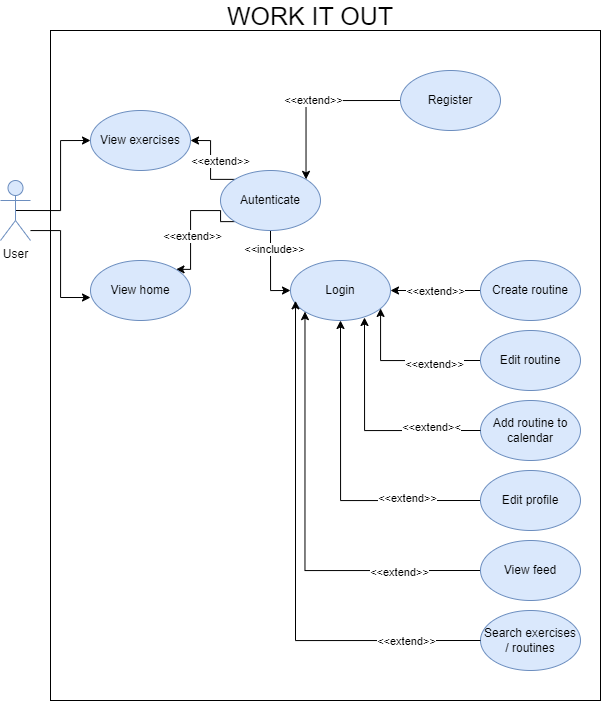

The diagram above was exported from draw.io. Its source (the exported page's mxGraphModel, read from the mxfile embedded in the PNG):
<mxGraphModel dx="1171" dy="633" grid="1" gridSize="10" guides="1" tooltips="1" connect="1" arrows="1" fold="1" page="1" pageScale="1" pageWidth="1169" pageHeight="827" math="0" shadow="0">
  <root>
    <mxCell id="0" />
    <mxCell id="1" parent="0" />
    <mxCell id="PHDan9K4AD_0c67R7u0U-43" style="edgeStyle=orthogonalEdgeStyle;rounded=0;orthogonalLoop=1;jettySize=auto;html=1;entryX=0;entryY=0.5;entryDx=0;entryDy=0;exitX=0.5;exitY=0.5;exitDx=0;exitDy=0;exitPerimeter=0;" parent="1" source="PHDan9K4AD_0c67R7u0U-3" target="PHDan9K4AD_0c67R7u0U-12" edge="1">
      <mxGeometry relative="1" as="geometry">
        <mxPoint x="220" y="330" as="sourcePoint" />
      </mxGeometry>
    </mxCell>
    <mxCell id="PHDan9K4AD_0c67R7u0U-3" value="User" style="shape=umlActor;verticalLabelPosition=bottom;verticalAlign=top;html=1;outlineConnect=0;fillColor=#dae8fc;strokeColor=#6c8ebf;" parent="1" vertex="1">
      <mxGeometry x="170" y="300" width="30" height="60" as="geometry" />
    </mxCell>
    <mxCell id="PHDan9K4AD_0c67R7u0U-4" value="&lt;div&gt;&lt;br&gt;&lt;/div&gt;&lt;div&gt;&lt;br&gt;&lt;/div&gt;&lt;div&gt;&lt;br&gt;&lt;/div&gt;&lt;div&gt;&lt;br&gt;&lt;/div&gt;&lt;div&gt;&lt;br&gt;&lt;/div&gt;" style="rounded=0;whiteSpace=wrap;html=1;fillColor=none;" parent="1" vertex="1">
      <mxGeometry x="220" y="150" width="550" height="670" as="geometry" />
    </mxCell>
    <mxCell id="PHDan9K4AD_0c67R7u0U-10" value="Login" style="ellipse;whiteSpace=wrap;html=1;fillColor=#dae8fc;strokeColor=#6c8ebf;" parent="1" vertex="1">
      <mxGeometry x="460" y="380" width="100" height="60" as="geometry" />
    </mxCell>
    <mxCell id="PHDan9K4AD_0c67R7u0U-40" style="edgeStyle=orthogonalEdgeStyle;rounded=0;orthogonalLoop=1;jettySize=auto;html=1;exitX=1;exitY=0.5;exitDx=0;exitDy=0;endArrow=none;endFill=0;startArrow=classic;startFill=1;entryX=0;entryY=0;entryDx=0;entryDy=0;" parent="1" source="PHDan9K4AD_0c67R7u0U-12" target="PHDan9K4AD_0c67R7u0U-45" edge="1">
      <mxGeometry relative="1" as="geometry">
        <mxPoint x="410" y="300" as="targetPoint" />
      </mxGeometry>
    </mxCell>
    <mxCell id="PHDan9K4AD_0c67R7u0U-42" value="&amp;lt;&amp;lt;extend&amp;gt;&amp;gt;" style="edgeLabel;html=1;align=center;verticalAlign=middle;resizable=0;points=[];" parent="PHDan9K4AD_0c67R7u0U-40" vertex="1" connectable="0">
      <mxGeometry x="-0.5683" y="1" relative="1" as="geometry">
        <mxPoint x="12" y="21" as="offset" />
      </mxGeometry>
    </mxCell>
    <mxCell id="PHDan9K4AD_0c67R7u0U-12" value="View exercises" style="ellipse;whiteSpace=wrap;html=1;fillColor=#dae8fc;strokeColor=#6c8ebf;" parent="1" vertex="1">
      <mxGeometry x="260" y="230" width="100" height="60" as="geometry" />
    </mxCell>
    <mxCell id="PHDan9K4AD_0c67R7u0U-16" value="&amp;lt;&amp;lt;extend&amp;gt;&amp;gt;" style="edgeStyle=orthogonalEdgeStyle;rounded=0;orthogonalLoop=1;jettySize=auto;html=1;exitX=0;exitY=0.5;exitDx=0;exitDy=0;entryX=1;entryY=0;entryDx=0;entryDy=0;endArrow=classic;endFill=1;startArrow=none;startFill=0;" parent="1" source="PHDan9K4AD_0c67R7u0U-15" target="PHDan9K4AD_0c67R7u0U-45" edge="1">
      <mxGeometry relative="1" as="geometry" />
    </mxCell>
    <mxCell id="PHDan9K4AD_0c67R7u0U-15" value="Register" style="ellipse;whiteSpace=wrap;html=1;fillColor=#dae8fc;strokeColor=#6c8ebf;" parent="1" vertex="1">
      <mxGeometry x="570" y="190" width="100" height="60" as="geometry" />
    </mxCell>
    <mxCell id="PHDan9K4AD_0c67R7u0U-27" style="edgeStyle=orthogonalEdgeStyle;rounded=0;orthogonalLoop=1;jettySize=auto;html=1;exitX=0;exitY=0.5;exitDx=0;exitDy=0;" parent="1" source="PHDan9K4AD_0c67R7u0U-17" target="PHDan9K4AD_0c67R7u0U-10" edge="1">
      <mxGeometry relative="1" as="geometry" />
    </mxCell>
    <mxCell id="PHDan9K4AD_0c67R7u0U-33" value="&amp;lt;&amp;lt;extend&amp;gt;&amp;gt;" style="edgeLabel;html=1;align=center;verticalAlign=middle;resizable=0;points=[];" parent="PHDan9K4AD_0c67R7u0U-27" vertex="1" connectable="0">
      <mxGeometry relative="1" as="geometry">
        <mxPoint as="offset" />
      </mxGeometry>
    </mxCell>
    <mxCell id="PHDan9K4AD_0c67R7u0U-17" value="Create routine" style="ellipse;whiteSpace=wrap;html=1;fillColor=#dae8fc;strokeColor=#6c8ebf;" parent="1" vertex="1">
      <mxGeometry x="650" y="380" width="100" height="60" as="geometry" />
    </mxCell>
    <mxCell id="PHDan9K4AD_0c67R7u0U-28" style="edgeStyle=orthogonalEdgeStyle;rounded=0;orthogonalLoop=1;jettySize=auto;html=1;exitX=0;exitY=0.5;exitDx=0;exitDy=0;" parent="1" source="PHDan9K4AD_0c67R7u0U-21" target="PHDan9K4AD_0c67R7u0U-10" edge="1">
      <mxGeometry relative="1" as="geometry">
        <Array as="points">
          <mxPoint x="550" y="480" />
        </Array>
      </mxGeometry>
    </mxCell>
    <mxCell id="PHDan9K4AD_0c67R7u0U-34" value="&amp;lt;&amp;lt;extend&amp;gt;&amp;gt;" style="edgeLabel;html=1;align=center;verticalAlign=middle;resizable=0;points=[];" parent="PHDan9K4AD_0c67R7u0U-28" vertex="1" connectable="0">
      <mxGeometry x="-0.3947" y="3" relative="1" as="geometry">
        <mxPoint as="offset" />
      </mxGeometry>
    </mxCell>
    <mxCell id="PHDan9K4AD_0c67R7u0U-21" value="Edit routine" style="ellipse;whiteSpace=wrap;html=1;fillColor=#dae8fc;strokeColor=#6c8ebf;" parent="1" vertex="1">
      <mxGeometry x="650" y="450" width="100" height="60" as="geometry" />
    </mxCell>
    <mxCell id="PHDan9K4AD_0c67R7u0U-22" value="Add routine to calendar" style="ellipse;whiteSpace=wrap;html=1;fillColor=#dae8fc;strokeColor=#6c8ebf;" parent="1" vertex="1">
      <mxGeometry x="650" y="520" width="100" height="60" as="geometry" />
    </mxCell>
    <mxCell id="PHDan9K4AD_0c67R7u0U-30" style="edgeStyle=orthogonalEdgeStyle;rounded=0;orthogonalLoop=1;jettySize=auto;html=1;exitX=0;exitY=0.5;exitDx=0;exitDy=0;entryX=0.5;entryY=1;entryDx=0;entryDy=0;" parent="1" source="PHDan9K4AD_0c67R7u0U-25" target="PHDan9K4AD_0c67R7u0U-10" edge="1">
      <mxGeometry relative="1" as="geometry" />
    </mxCell>
    <mxCell id="PHDan9K4AD_0c67R7u0U-36" value="&amp;lt;&amp;lt;extend&amp;gt;&amp;gt;" style="edgeLabel;html=1;align=center;verticalAlign=middle;resizable=0;points=[];" parent="PHDan9K4AD_0c67R7u0U-30" vertex="1" connectable="0">
      <mxGeometry x="-0.5437" y="-3" relative="1" as="geometry">
        <mxPoint as="offset" />
      </mxGeometry>
    </mxCell>
    <mxCell id="PHDan9K4AD_0c67R7u0U-25" value="Edit profile" style="ellipse;whiteSpace=wrap;html=1;fillColor=#dae8fc;strokeColor=#6c8ebf;" parent="1" vertex="1">
      <mxGeometry x="650" y="590" width="100" height="60" as="geometry" />
    </mxCell>
    <mxCell id="PHDan9K4AD_0c67R7u0U-31" style="edgeStyle=orthogonalEdgeStyle;rounded=0;orthogonalLoop=1;jettySize=auto;html=1;exitX=0;exitY=0.5;exitDx=0;exitDy=0;entryX=0;entryY=1;entryDx=0;entryDy=0;" parent="1" source="PHDan9K4AD_0c67R7u0U-26" target="PHDan9K4AD_0c67R7u0U-10" edge="1">
      <mxGeometry relative="1" as="geometry" />
    </mxCell>
    <mxCell id="PHDan9K4AD_0c67R7u0U-37" value="&amp;lt;&amp;lt;extend&amp;gt;&amp;gt;" style="edgeLabel;html=1;align=center;verticalAlign=middle;resizable=0;points=[];" parent="PHDan9K4AD_0c67R7u0U-31" vertex="1" connectable="0">
      <mxGeometry x="-0.6269" y="1" relative="1" as="geometry">
        <mxPoint as="offset" />
      </mxGeometry>
    </mxCell>
    <mxCell id="PHDan9K4AD_0c67R7u0U-26" value="View feed" style="ellipse;whiteSpace=wrap;html=1;fillColor=#dae8fc;strokeColor=#6c8ebf;" parent="1" vertex="1">
      <mxGeometry x="650" y="660" width="100" height="60" as="geometry" />
    </mxCell>
    <mxCell id="PHDan9K4AD_0c67R7u0U-29" style="edgeStyle=orthogonalEdgeStyle;rounded=0;orthogonalLoop=1;jettySize=auto;html=1;exitX=0;exitY=0.5;exitDx=0;exitDy=0;entryX=0.74;entryY=0.95;entryDx=0;entryDy=0;entryPerimeter=0;" parent="1" source="PHDan9K4AD_0c67R7u0U-22" target="PHDan9K4AD_0c67R7u0U-10" edge="1">
      <mxGeometry relative="1" as="geometry" />
    </mxCell>
    <mxCell id="PHDan9K4AD_0c67R7u0U-35" value="&amp;lt;&amp;lt;extend&amp;gt;&amp;lt;" style="edgeLabel;html=1;align=center;verticalAlign=middle;resizable=0;points=[];" parent="PHDan9K4AD_0c67R7u0U-29" vertex="1" connectable="0">
      <mxGeometry x="-0.7205" y="-4" relative="1" as="geometry">
        <mxPoint x="-18" as="offset" />
      </mxGeometry>
    </mxCell>
    <mxCell id="PHDan9K4AD_0c67R7u0U-39" style="edgeStyle=orthogonalEdgeStyle;rounded=0;orthogonalLoop=1;jettySize=auto;html=1;exitX=1;exitY=0;exitDx=0;exitDy=0;endArrow=none;endFill=0;startArrow=classic;startFill=1;entryX=0;entryY=1;entryDx=0;entryDy=0;" parent="1" source="PHDan9K4AD_0c67R7u0U-32" target="PHDan9K4AD_0c67R7u0U-45" edge="1">
      <mxGeometry relative="1" as="geometry">
        <mxPoint x="390" y="330" as="targetPoint" />
        <Array as="points">
          <mxPoint x="360" y="389" />
          <mxPoint x="360" y="330" />
          <mxPoint x="390" y="330" />
          <mxPoint x="390" y="341" />
        </Array>
      </mxGeometry>
    </mxCell>
    <mxCell id="PHDan9K4AD_0c67R7u0U-41" value="&amp;lt;&amp;lt;extend&amp;gt;&amp;gt;" style="edgeLabel;html=1;align=center;verticalAlign=middle;resizable=0;points=[];" parent="PHDan9K4AD_0c67R7u0U-39" vertex="1" connectable="0">
      <mxGeometry x="-0.2628" y="-1" relative="1" as="geometry">
        <mxPoint as="offset" />
      </mxGeometry>
    </mxCell>
    <mxCell id="PHDan9K4AD_0c67R7u0U-32" value="View home" style="ellipse;whiteSpace=wrap;html=1;fillColor=#dae8fc;strokeColor=#6c8ebf;" parent="1" vertex="1">
      <mxGeometry x="260" y="380" width="100" height="60" as="geometry" />
    </mxCell>
    <mxCell id="PHDan9K4AD_0c67R7u0U-44" style="edgeStyle=orthogonalEdgeStyle;rounded=0;orthogonalLoop=1;jettySize=auto;html=1;entryX=0;entryY=0.617;entryDx=0;entryDy=0;entryPerimeter=0;" parent="1" source="PHDan9K4AD_0c67R7u0U-3" target="PHDan9K4AD_0c67R7u0U-32" edge="1">
      <mxGeometry relative="1" as="geometry">
        <Array as="points">
          <mxPoint x="230" y="350" />
          <mxPoint x="230" y="417" />
        </Array>
      </mxGeometry>
    </mxCell>
    <mxCell id="PHDan9K4AD_0c67R7u0U-46" style="edgeStyle=orthogonalEdgeStyle;rounded=0;orthogonalLoop=1;jettySize=auto;html=1;exitX=0.5;exitY=1;exitDx=0;exitDy=0;entryX=0;entryY=0.5;entryDx=0;entryDy=0;" parent="1" source="PHDan9K4AD_0c67R7u0U-45" target="PHDan9K4AD_0c67R7u0U-10" edge="1">
      <mxGeometry relative="1" as="geometry" />
    </mxCell>
    <mxCell id="PHDan9K4AD_0c67R7u0U-47" value="&amp;lt;&amp;lt;include&amp;gt;&amp;gt;" style="edgeLabel;html=1;align=center;verticalAlign=middle;resizable=0;points=[];" parent="PHDan9K4AD_0c67R7u0U-46" vertex="1" connectable="0">
      <mxGeometry x="-0.55" y="3" relative="1" as="geometry">
        <mxPoint as="offset" />
      </mxGeometry>
    </mxCell>
    <mxCell id="PHDan9K4AD_0c67R7u0U-45" value="Autenticate" style="ellipse;whiteSpace=wrap;html=1;fillColor=#dae8fc;strokeColor=#6c8ebf;" parent="1" vertex="1">
      <mxGeometry x="390" y="290" width="100" height="60" as="geometry" />
    </mxCell>
    <mxCell id="PHDan9K4AD_0c67R7u0U-48" value="&lt;font style=&quot;font-size: 25px;&quot;&gt;WORK IT OUT&lt;/font&gt;" style="text;html=1;align=center;verticalAlign=middle;whiteSpace=wrap;rounded=0;" parent="1" vertex="1">
      <mxGeometry x="390" y="120" width="180" height="30" as="geometry" />
    </mxCell>
    <mxCell id="uKerorkayo-ZgaIFSzP7-1" value="Search exercises / routines" style="ellipse;whiteSpace=wrap;html=1;fillColor=#dae8fc;strokeColor=#6c8ebf;" vertex="1" parent="1">
      <mxGeometry x="650" y="730" width="100" height="60" as="geometry" />
    </mxCell>
    <mxCell id="uKerorkayo-ZgaIFSzP7-2" style="edgeStyle=orthogonalEdgeStyle;rounded=0;orthogonalLoop=1;jettySize=auto;html=1;exitX=0;exitY=0.5;exitDx=0;exitDy=0;entryX=0.05;entryY=0.672;entryDx=0;entryDy=0;entryPerimeter=0;" edge="1" parent="1" source="uKerorkayo-ZgaIFSzP7-1" target="PHDan9K4AD_0c67R7u0U-10">
      <mxGeometry relative="1" as="geometry" />
    </mxCell>
    <mxCell id="uKerorkayo-ZgaIFSzP7-3" value="&amp;lt;&amp;lt;extend&amp;gt;&amp;gt;" style="edgeLabel;html=1;align=center;verticalAlign=middle;resizable=0;points=[];" vertex="1" connectable="0" parent="uKerorkayo-ZgaIFSzP7-2">
      <mxGeometry x="-0.7167" relative="1" as="geometry">
        <mxPoint as="offset" />
      </mxGeometry>
    </mxCell>
  </root>
</mxGraphModel>